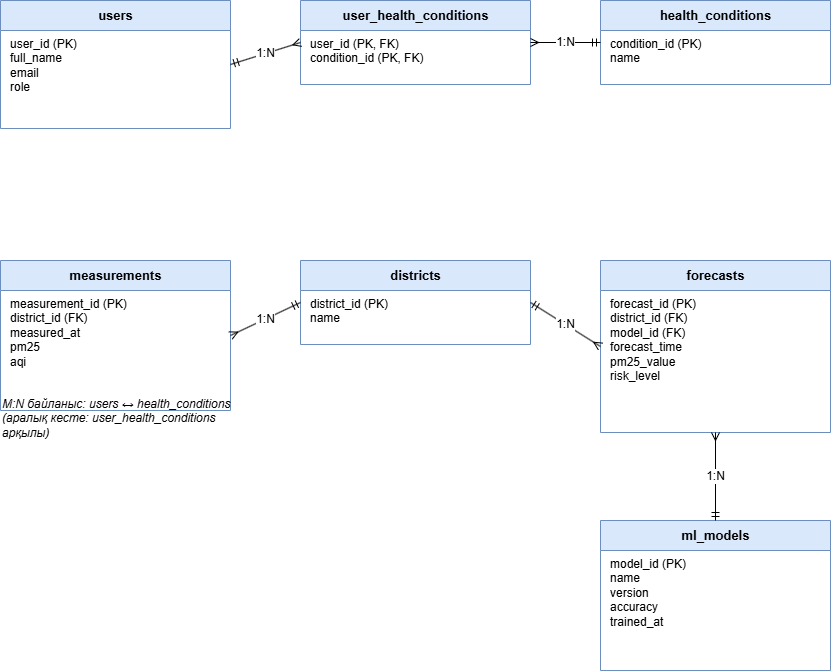

The diagram above was exported from draw.io. Its source (the exported page's mxGraphModel, read from the mxfile embedded in the PNG):
<mxGraphModel dx="1414" dy="784" grid="1" gridSize="10" guides="1" tooltips="1" connect="1" arrows="1" fold="1" page="1" pageScale="1" pageWidth="1600" pageHeight="1100" math="0" shadow="0">
  <root>
    <mxCell id="0" />
    <mxCell id="1" parent="0" />
    <mxCell id="users" parent="1" style="swimlane;fontStyle=1;childLayout=stackLayout;horizontal=1;startSize=30;fillColor=#dae8fc;strokeColor=#6c8ebf;html=1;fontSize=13;" value="users" vertex="1">
      <mxGeometry height="128" width="230" x="40" y="40" as="geometry" />
    </mxCell>
    <mxCell id="users_t" parent="users" style="text;html=1;align=left;verticalAlign=top;spacingLeft=8;fontSize=12;" value="user_id  (PK)&lt;br&gt;full_name&lt;br&gt;email&lt;br&gt;role" vertex="1">
      <mxGeometry height="98" width="230" y="30" as="geometry" />
    </mxCell>
    <mxCell id="user_health_conditions" parent="1" style="swimlane;fontStyle=1;childLayout=stackLayout;horizontal=1;startSize=30;fillColor=#dae8fc;strokeColor=#6c8ebf;html=1;fontSize=13;" value="user_health_conditions" vertex="1">
      <mxGeometry height="84" width="230" x="340" y="40" as="geometry" />
    </mxCell>
    <mxCell id="user_health_conditions_t" parent="user_health_conditions" style="text;html=1;align=left;verticalAlign=top;spacingLeft=8;fontSize=12;" value="user_id  (PK, FK)&lt;br&gt;condition_id  (PK, FK)" vertex="1">
      <mxGeometry height="54" width="230" y="30" as="geometry" />
    </mxCell>
    <mxCell id="health_conditions" parent="1" style="swimlane;fontStyle=1;childLayout=stackLayout;horizontal=1;startSize=30;fillColor=#dae8fc;strokeColor=#6c8ebf;html=1;fontSize=13;" value="health_conditions" vertex="1">
      <mxGeometry height="84" width="230" x="640" y="40" as="geometry" />
    </mxCell>
    <mxCell id="health_conditions_t" parent="health_conditions" style="text;html=1;align=left;verticalAlign=top;spacingLeft=8;fontSize=12;" value="condition_id  (PK)&lt;br&gt;name" vertex="1">
      <mxGeometry height="54" width="230" y="30" as="geometry" />
    </mxCell>
    <mxCell id="measurements" parent="1" style="swimlane;fontStyle=1;childLayout=stackLayout;horizontal=1;startSize=30;fillColor=#dae8fc;strokeColor=#6c8ebf;html=1;fontSize=13;" value="measurements" vertex="1">
      <mxGeometry height="150" width="230" x="40" y="300" as="geometry" />
    </mxCell>
    <mxCell id="measurements_t" parent="measurements" style="text;html=1;align=left;verticalAlign=top;spacingLeft=8;fontSize=12;" value="measurement_id  (PK)&lt;br&gt;district_id  (FK)&lt;br&gt;measured_at&lt;br&gt;pm25&lt;br&gt;aqi" vertex="1">
      <mxGeometry height="120" width="230" y="30" as="geometry" />
    </mxCell>
    <mxCell id="districts" parent="1" style="swimlane;fontStyle=1;childLayout=stackLayout;horizontal=1;startSize=30;fillColor=#dae8fc;strokeColor=#6c8ebf;html=1;fontSize=13;" value="districts" vertex="1">
      <mxGeometry height="84" width="230" x="340" y="300" as="geometry" />
    </mxCell>
    <mxCell id="districts_t" parent="districts" style="text;html=1;align=left;verticalAlign=top;spacingLeft=8;fontSize=12;" value="district_id  (PK)&lt;br&gt;name" vertex="1">
      <mxGeometry height="54" width="230" y="30" as="geometry" />
    </mxCell>
    <mxCell id="forecasts" parent="1" style="swimlane;fontStyle=1;childLayout=stackLayout;horizontal=1;startSize=30;fillColor=#dae8fc;strokeColor=#6c8ebf;html=1;fontSize=13;" value="forecasts" vertex="1">
      <mxGeometry height="172" width="230" x="640" y="300" as="geometry" />
    </mxCell>
    <mxCell id="forecasts_t" parent="forecasts" style="text;html=1;align=left;verticalAlign=top;spacingLeft=8;fontSize=12;" value="forecast_id  (PK)&lt;br&gt;district_id  (FK)&lt;br&gt;model_id  (FK)&lt;br&gt;forecast_time&lt;br&gt;pm25_value&lt;br&gt;risk_level" vertex="1">
      <mxGeometry height="142" width="230" y="30" as="geometry" />
    </mxCell>
    <mxCell id="ml_models" parent="1" style="swimlane;fontStyle=1;childLayout=stackLayout;horizontal=1;startSize=30;fillColor=#dae8fc;strokeColor=#6c8ebf;html=1;fontSize=13;" value="ml_models" vertex="1">
      <mxGeometry height="150" width="230" x="640" y="560" as="geometry" />
    </mxCell>
    <mxCell id="ml_models_t" parent="ml_models" style="text;html=1;align=left;verticalAlign=top;spacingLeft=8;fontSize=12;" value="model_id  (PK)&lt;br&gt;name&lt;br&gt;version&lt;br&gt;accuracy&lt;br&gt;trained_at" vertex="1">
      <mxGeometry height="120" width="230" y="30" as="geometry" />
    </mxCell>
    <mxCell id="r2" edge="1" parent="1" source="users" style="html=1;fontSize=12;startArrow=ERmandOne;endArrow=ERmany;startFill=0;endFill=0;labelBackgroundColor=#ffffff;exitX=1;exitY=0.5;entryX=0;entryY=0.5;" target="user_health_conditions" value="1:N">
      <mxGeometry relative="1" as="geometry" />
    </mxCell>
    <mxCell id="r3" edge="1" parent="1" source="health_conditions" style="html=1;fontSize=12;startArrow=ERmandOne;endArrow=ERmany;startFill=0;endFill=0;labelBackgroundColor=#ffffff;exitX=0;exitY=0.5;entryX=1;entryY=0.5;" target="user_health_conditions" value="1:N">
      <mxGeometry relative="1" as="geometry" />
    </mxCell>
    <mxCell id="r4" edge="1" parent="1" source="districts" style="html=1;fontSize=12;startArrow=ERmandOne;endArrow=ERmany;startFill=0;endFill=0;labelBackgroundColor=#ffffff;exitX=0;exitY=0.5;entryX=1;entryY=0.5;" target="measurements" value="1:N">
      <mxGeometry relative="1" as="geometry" />
    </mxCell>
    <mxCell id="r5" edge="1" parent="1" source="districts" style="html=1;fontSize=12;startArrow=ERmandOne;endArrow=ERmany;startFill=0;endFill=0;labelBackgroundColor=#ffffff;exitX=1;exitY=0.5;entryX=0;entryY=0.5;" target="forecasts" value="1:N">
      <mxGeometry relative="1" as="geometry" />
    </mxCell>
    <mxCell id="r6" edge="1" parent="1" source="ml_models" style="html=1;fontSize=12;startArrow=ERmandOne;endArrow=ERmany;startFill=0;endFill=0;labelBackgroundColor=#ffffff;exitX=0.5;exitY=0;entryX=0.5;entryY=1;" target="forecasts" value="1:N">
      <mxGeometry relative="1" as="geometry" />
    </mxCell>
    <mxCell id="note" parent="1" style="text;html=1;whiteSpace=wrap;fontSize=12;fontStyle=2;" value="M:N байланыс: users ↔ health_conditions (аралық кесте: user_health_conditions арқылы)" vertex="1">
      <mxGeometry height="70" width="260" x="40" y="430" as="geometry" />
    </mxCell>
  </root>
</mxGraphModel>